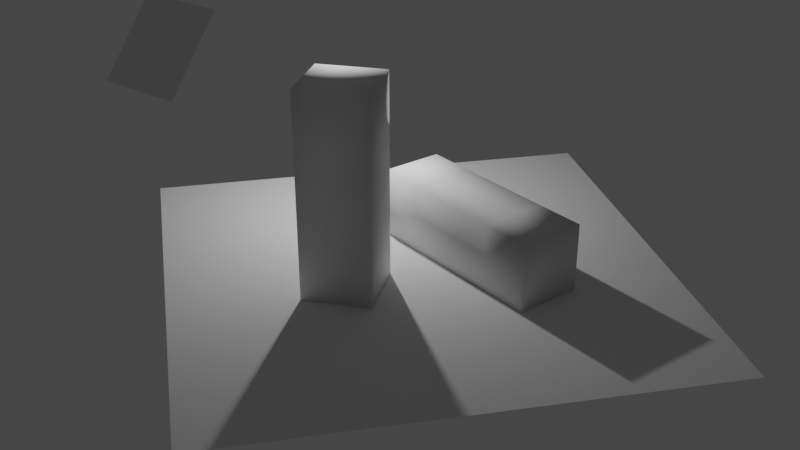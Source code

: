 # Source: thermal-minimal-test-tris4-low.blend  (saved by Blender 2.92.15; exported with 4.5.12 LTS)
import bpy
from mathutils import Matrix  # noqa: F401  (used for matrix-valued properties, if any)

bpy.ops.wm.read_factory_settings(use_empty=True)
scene = bpy.context.scene
scene.name = 'Scene'

# ---- collections
col_collection = bpy.data.collections.new('Collection'); scene.collection.children.link(col_collection)

# ---- world
world_world = bpy.data.worlds.new('World'); scene.world = world_world
world_world.use_nodes = True; world_world.node_tree.nodes.clear()
_N = world_world.node_tree.nodes; _L = world_world.node_tree.links
n0 = _N.new('ShaderNodeOutputWorld'); n0.name = 'World Output'; n0.location = (300, 300)
n1 = _N.new('ShaderNodeBackground'); n1.name = 'Background'; n1.location = (10, 300)
n1.inputs[0].default_value = (0.05088, 0.05088, 0.05088, 1.0)
_L.new(n1.outputs[0], n0.inputs[0])
n0.is_active_output = True
world_world.color = (0.05088, 0.05088, 0.05088)
world_world.use_sun_shadow = False
world_world.sun_shadow_jitter_overblur = 0.0

# ---- cameras
cam_camera = bpy.data.cameras.new('Camera')
cam_camera.clip_end = 100.0
cam_camera.ortho_scale = 7.314

# ---- lights
light_light = bpy.data.lights.new('Light', 'POINT')
light_light.transmission_factor = 0.0
light_light.energy = 1000.0
light_light.shadow_soft_size = 0.1
light_light.shadow_maximum_resolution = 0.006
light_light.use_absolute_resolution = True

# ---- meshes
me_plane_002 = bpy.data.meshes.new('Plane.002')
me_plane_002.from_pydata([(-7.0, -7.0, 0.0), (7.0, -7.0, 0.0), (-7.0, 7.0, 0.0), (7.0, 7.0, 0.0), (-7.0, 0.0, 0.0), (0.0, -7.0, 0.0), (7.0, 0.0, 0.0), (0.0, 7.0, 0.0), (0.0, 0.0, 0.0), (-7.0, -3.5, 0.0), (3.5, -7.0, 0.0), (7.0, 3.5, 0.0), (-3.5, 7.0, 0.0), (-7.0, 3.5, 0.0), (-3.5, -7.0, 0.0), (7.0, -3.5, 0.0), (3.5, 7.0, 0.0), (0.0, 3.5, 0.0), (0.0, -3.5, 0.0), (-3.5, 0.0, 0.0), (3.5, 0.0, 0.0), (3.5, -3.5, 0.0), (-3.5, -3.5, 0.0), (-3.5, 3.5, 0.0), (3.5, 3.5, 0.0), (-7.0, -5.25, 0.0), (5.25, -7.0, 0.0), (7.0, 5.25, 0.0), (-5.25, 7.0, 0.0), (-7.0, 1.75, 0.0), (-1.75, -7.0, 0.0), (7.0, -1.75, 0.0), (1.75, 7.0, 0.0), (0.0, 5.25, 0.0), (0.0, -1.75, 0.0), (-5.25, 0.0, 0.0), (1.75, 0.0, 0.0), (-7.0, -1.75, 0.0), (1.75, -7.0, 0.0), (7.0, 1.75, 0.0), (-1.75, 7.0, 0.0), (-7.0, 5.25, 0.0), (-5.25, -7.0, 0.0), (7.0, -5.25, 0.0), (5.25, 7.0, 0.0), (0.0, 1.75, 0.0), (0.0, -5.25, 0.0), (-1.75, 0.0, 0.0), (5.25, 0.0, 0.0), (3.5, -1.75, 0.0), (3.5, -5.25, 0.0), (1.75, -3.5, 0.0), (5.25, -3.5, 0.0), (-3.5, -1.75, 0.0), (-3.5, -5.25, 0.0), (-5.25, -3.5, 0.0), (-1.75, -3.5, 0.0), (-3.5, 5.25, 0.0), (-3.5, 1.75, 0.0), (-5.25, 3.5, 0.0), (-1.75, 3.5, 0.0), (3.5, 5.25, 0.0), (3.5, 1.75, 0.0), (1.75, 3.5, 0.0), (5.25, 3.5, 0.0), (5.25, 1.75, 0.0), (1.75, 1.75, 0.0), (1.75, 5.25, 0.0), (-1.75, 1.75, 0.0), (-5.25, 1.75, 0.0), (-5.25, 5.25, 0.0), (-1.75, -5.25, 0.0), (-5.25, -5.25, 0.0), (-5.25, -1.75, 0.0), (5.25, -5.25, 0.0), (1.75, -5.25, 0.0), (1.75, -1.75, 0.0), (5.25, -1.75, 0.0), (-1.75, -1.75, 0.0), (-1.75, 5.25, 0.0), (5.25, 5.25, 0.0)], [], [(27, 44, 80), (33, 40, 79), (34, 47, 78), (31, 48, 77), (49, 36, 76), (50, 51, 75), (43, 52, 74), (53, 35, 73), (54, 55, 72), (46, 56, 71), (57, 28, 70), (58, 59, 69), (45, 60, 68), (61, 32, 67), (62, 63, 66), (39, 64, 65), (65, 24, 62), (48, 62, 20), (6, 65, 48), (66, 17, 45), (36, 45, 8), (20, 66, 36), (67, 7, 33), (63, 33, 17), (24, 67, 63), (68, 23, 58), (47, 58, 19), (8, 68, 47), (69, 13, 29), (35, 29, 4), (19, 69, 35), (70, 2, 41), (59, 41, 13), (23, 70, 59), (71, 22, 54), (30, 54, 14), (5, 71, 30), (72, 9, 25), (42, 25, 0), (14, 72, 42), (73, 4, 37), (55, 37, 9), (22, 73, 55), (74, 21, 50), (26, 50, 10), (1, 74, 26), (75, 18, 46), (38, 46, 5), (10, 75, 38), (76, 8, 34), (51, 34, 18), (21, 76, 51), (77, 20, 49), (52, 49, 21), (15, 77, 52), (78, 19, 53), (56, 53, 22), (18, 78, 56), (79, 12, 57), (60, 57, 23), (17, 79, 60), (80, 16, 61), (64, 61, 24), (11, 80, 64), (27, 3, 44), (33, 7, 40), (34, 8, 47), (31, 6, 48), (49, 20, 36), (50, 21, 51), (43, 15, 52), (53, 19, 35), (54, 22, 55), (46, 18, 56), (57, 12, 28), (58, 23, 59), (45, 17, 60), (61, 16, 32), (62, 24, 63), (39, 11, 64), (65, 64, 24), (48, 65, 62), (6, 39, 65), (66, 63, 17), (36, 66, 45), (20, 62, 66), (67, 32, 7), (63, 67, 33), (24, 61, 67), (68, 60, 23), (47, 68, 58), (8, 45, 68), (69, 59, 13), (35, 69, 29), (19, 58, 69), (70, 28, 2), (59, 70, 41), (23, 57, 70), (71, 56, 22), (30, 71, 54), (5, 46, 71), (72, 55, 9), (42, 72, 25), (14, 54, 72), (73, 35, 4), (55, 73, 37), (22, 53, 73), (74, 52, 21), (26, 74, 50), (1, 43, 74), (75, 51, 18), (38, 75, 46), (10, 50, 75), (76, 36, 8), (51, 76, 34), (21, 49, 76), (77, 48, 20), (52, 77, 49), (15, 31, 77), (78, 47, 19), (56, 78, 53), (18, 34, 78), (79, 40, 12), (60, 79, 57), (17, 33, 79), (80, 44, 16), (64, 80, 61), (11, 27, 80)])
me_plane_002.polygons.foreach_set('use_smooth', [True] * 128)
_uv = me_plane_002.uv_layers.new(name='UVMap')
_uv.uv.foreach_set('vector', [1.0, 0.875, 0.875, 1.0, 0.875, 0.875, 0.5, 0.875, 0.375, 1.0, 0.375, 0.875, 0.5, 0.375, 0.375, 0.5, 0.375, 0.375, 1.0, 0.375, 0.875, 0.5, 0.875, 0.375, 0.75, 0.375, 0.625, 0.5, 0.625, 0.375, 0.75, 0.125, 0.625, 0.25, 0.625, 0.125, 1.0, 0.125, 0.875, 0.25, 0.875, 0.125, 0.25, 0.375, 0.125, 0.5, 0.125, 0.375, 0.25, 0.125, 0.125, 0.25, 0.125, 0.125, 0.5, 0.125, 0.375, 0.25, 0.375, 0.125, 0.25, 0.875, 0.125, 1.0, 0.125, 0.875, 0.25, 0.625, 0.125, 0.75, 0.125, 0.625, 0.5, 0.625, 0.375, 0.75, 0.375, 0.625, 0.75, 0.875, 0.625, 1.0, 0.625, 0.875, 0.75, 0.625, 0.625, 0.75, 0.625, 0.625, 1.0, 0.625, 0.875, 0.75, 0.875, 0.625, 0.875, 0.625, 0.75, 0.75, 0.75, 0.625, 0.875, 0.5, 0.75, 0.625, 0.75, 0.5, 1.0, 0.5, 0.875, 0.625, 0.875, 0.5, 0.625, 0.625, 0.5, 0.75, 0.5, 0.625, 0.625, 0.5, 0.5, 0.625, 0.5, 0.5, 0.75, 0.5, 0.625, 0.625, 0.625, 0.5, 0.625, 0.875, 0.5, 1.0, 0.5, 0.875, 0.625, 0.75, 0.5, 0.875, 0.5, 0.75, 0.75, 0.75, 0.625, 0.875, 0.625, 0.75, 0.375, 0.625, 0.25, 0.75, 0.25, 0.625, 0.375, 0.5, 0.25, 0.625, 0.25, 0.5, 0.5, 0.5, 0.375, 0.625, 0.375, 0.5, 0.125, 0.625, 0.0, 0.75, 0.0, 0.625, 0.125, 0.5, 0.0, 0.625, 0.0, 0.5, 0.25, 0.5, 0.125, 0.625, 0.125, 0.5, 0.125, 0.875, 0.0, 1.0, 0.0, 0.875, 0.125, 0.75, 0.0, 0.875, 0.0, 0.75, 0.25, 0.75, 0.125, 0.875, 0.125, 0.75, 0.375, 0.125, 0.25, 0.25, 0.25, 0.125, 0.375, 0.0, 0.25, 0.125, 0.25, 0.0, 0.5, 0.0, 0.375, 0.125, 0.375, 0.0, 0.125, 0.125, 0.0, 0.25, 0.0, 0.125, 0.125, 0.0, 0.0, 0.125, 0.0, 0.0, 0.25, 0.0, 0.125, 0.125, 0.125, 0.0, 0.125, 0.375, 0.0, 0.5, 0.0, 0.375, 0.125, 0.25, 0.0, 0.375, 0.0, 0.25, 0.25, 0.25, 0.125, 0.375, 0.125, 0.25, 0.875, 0.125, 0.75, 0.25, 0.75, 0.125, 0.875, 0.0, 0.75, 0.125, 0.75, 0.0, 1.0, 0.0, 0.875, 0.125, 0.875, 0.0, 0.625, 0.125, 0.5, 0.25, 0.5, 0.125, 0.625, 0.0, 0.5, 0.125, 0.5, 0.0, 0.75, 0.0, 0.625, 0.125, 0.625, 0.0, 0.625, 0.375, 0.5, 0.5, 0.5, 0.375, 0.625, 0.25, 0.5, 0.375, 0.5, 0.25, 0.75, 0.25, 0.625, 0.375, 0.625, 0.25, 0.875, 0.375, 0.75, 0.5, 0.75, 0.375, 0.875, 0.25, 0.75, 0.375, 0.75, 0.25, 1.0, 0.25, 0.875, 0.375, 0.875, 0.25, 0.375, 0.375, 0.25, 0.5, 0.25, 0.375, 0.375, 0.25, 0.25, 0.375, 0.25, 0.25, 0.5, 0.25, 0.375, 0.375, 0.375, 0.25, 0.375, 0.875, 0.25, 1.0, 0.25, 0.875, 0.375, 0.75, 0.25, 0.875, 0.25, 0.75, 0.5, 0.75, 0.375, 0.875, 0.375, 0.75, 0.875, 0.875, 0.75, 1.0, 0.75, 0.875, 0.875, 0.75, 0.75, 0.875, 0.75, 0.75, 1.0, 0.75, 0.875, 0.875, 0.875, 0.75, 1.0, 0.875, 1.0, 1.0, 0.875, 1.0, 0.5, 0.875, 0.5, 1.0, 0.375, 1.0, 0.5, 0.375, 0.5, 0.5, 0.375, 0.5, 1.0, 0.375, 1.0, 0.5, 0.875, 0.5, 0.75, 0.375, 0.75, 0.5, 0.625, 0.5, 0.75, 0.125, 0.75, 0.25, 0.625, 0.25, 1.0, 0.125, 1.0, 0.25, 0.875, 0.25, 0.25, 0.375, 0.25, 0.5, 0.125, 0.5, 0.25, 0.125, 0.25, 0.25, 0.125, 0.25, 0.5, 0.125, 0.5, 0.25, 0.375, 0.25, 0.25, 0.875, 0.25, 1.0, 0.125, 1.0, 0.25, 0.625, 0.25, 0.75, 0.125, 0.75, 0.5, 0.625, 0.5, 0.75, 0.375, 0.75, 0.75, 0.875, 0.75, 1.0, 0.625, 1.0, 0.75, 0.625, 0.75, 0.75, 0.625, 0.75, 1.0, 0.625, 1.0, 0.75, 0.875, 0.75, 0.875, 0.625, 0.875, 0.75, 0.75, 0.75, 0.875, 0.5, 0.875, 0.625, 0.75, 0.625, 1.0, 0.5, 1.0, 0.625, 0.875, 0.625, 0.625, 0.625, 0.625, 0.75, 0.5, 0.75, 0.625, 0.5, 0.625, 0.625, 0.5, 0.625, 0.75, 0.5, 0.75, 0.625, 0.625, 0.625, 0.625, 0.875, 0.625, 1.0, 0.5, 1.0, 0.625, 0.75, 0.625, 0.875, 0.5, 0.875, 0.75, 0.75, 0.75, 0.875, 0.625, 0.875, 0.375, 0.625, 0.375, 0.75, 0.25, 0.75, 0.375, 0.5, 0.375, 0.625, 0.25, 0.625, 0.5, 0.5, 0.5, 0.625, 0.375, 0.625, 0.125, 0.625, 0.125, 0.75, 0.0, 0.75, 0.125, 0.5, 0.125, 0.625, 0.0, 0.625, 0.25, 0.5, 0.25, 0.625, 0.125, 0.625, 0.125, 0.875, 0.125, 1.0, 0.0, 1.0, 0.125, 0.75, 0.125, 0.875, 0.0, 0.875, 0.25, 0.75, 0.25, 0.875, 0.125, 0.875, 0.375, 0.125, 0.375, 0.25, 0.25, 0.25, 0.375, 0.0, 0.375, 0.125, 0.25, 0.125, 0.5, 0.0, 0.5, 0.125, 0.375, 0.125, 0.125, 0.125, 0.125, 0.25, 0.0, 0.25, 0.125, 0.0, 0.125, 0.125, 0.0, 0.125, 0.25, 0.0, 0.25, 0.125, 0.125, 0.125, 0.125, 0.375, 0.125, 0.5, 0.0, 0.5, 0.125, 0.25, 0.125, 0.375, 0.0, 0.375, 0.25, 0.25, 0.25, 0.375, 0.125, 0.375, 0.875, 0.125, 0.875, 0.25, 0.75, 0.25, 0.875, 0.0, 0.875, 0.125, 0.75, 0.125, 1.0, 0.0, 1.0, 0.125, 0.875, 0.125, 0.625, 0.125, 0.625, 0.25, 0.5, 0.25, 0.625, 0.0, 0.625, 0.125, 0.5, 0.125, 0.75, 0.0, 0.75, 0.125, 0.625, 0.125, 0.625, 0.375, 0.625, 0.5, 0.5, 0.5, 0.625, 0.25, 0.625, 0.375, 0.5, 0.375, 0.75, 0.25, 0.75, 0.375, 0.625, 0.375, 0.875, 0.375, 0.875, 0.5, 0.75, 0.5, 0.875, 0.25, 0.875, 0.375, 0.75, 0.375, 1.0, 0.25, 1.0, 0.375, 0.875, 0.375, 0.375, 0.375, 0.375, 0.5, 0.25, 0.5, 0.375, 0.25, 0.375, 0.375, 0.25, 0.375, 0.5, 0.25, 0.5, 0.375, 0.375, 0.375, 0.375, 0.875, 0.375, 1.0, 0.25, 1.0, 0.375, 0.75, 0.375, 0.875, 0.25, 0.875, 0.5, 0.75, 0.5, 0.875, 0.375, 0.875, 0.875, 0.875, 0.875, 1.0, 0.75, 1.0, 0.875, 0.75, 0.875, 0.875, 0.75, 0.875, 1.0, 0.75, 1.0, 0.875, 0.875, 0.875])
me_plane_002.use_remesh_fix_poles = True
me_plane_002.use_remesh_preserve_attributes = False
me_plane_002.use_mirror_vertex_groups = False
me_plane_002.update()
me_cube = bpy.data.meshes.new('Cube')
me_cube.from_pydata([(-1.0, -1.0, -3.0), (-1.0, -1.0, 3.0), (-1.0, 1.0, -3.0), (-1.0, 1.0, 3.0), (1.0, -1.0, -3.0), (1.0, -1.0, 3.0), (1.0, 1.0, -3.0), (1.0, 1.0, 3.0), (-1.0, 0.0, -3.0), (-1.0, -1.0, 0.0), (-1.0, 0.0, 3.0), (-1.0, 1.0, 0.0), (0.0, 1.0, -3.0), (0.0, 1.0, 3.0), (1.0, 1.0, 0.0), (1.0, 0.0, -3.0), (1.0, 0.0, 3.0), (1.0, -1.0, 0.0), (0.0, -1.0, -3.0), (0.0, -1.0, 3.0), (0.0, 0.0, 3.0), (0.0, 0.0, -3.0), (0.0, -1.0, 0.0), (1.0, 0.0, 0.0), (0.0, 1.0, 0.0), (-1.0, 0.0, 0.0), (-1.0, -1.0, 1.5), (-1.0, 1.0, 1.5), (1.0, 1.0, 1.5), (1.0, -1.0, 1.5), (0.0, -1.0, 1.5), (1.0, 0.0, 1.5), (0.0, 1.0, 1.5), (-1.0, 0.0, 1.5), (-1.0, 1.0, -1.5), (1.0, 1.0, -1.5), (1.0, -1.0, -1.5), (-1.0, -1.0, -1.5), (0.0, -1.0, -1.5), (1.0, 0.0, -1.5), (0.0, 1.0, -1.5), (-1.0, 0.0, -1.5)], [], [(10, 27, 33), (13, 28, 32), (16, 29, 31), (19, 26, 30), (15, 18, 21), (10, 19, 20), (20, 5, 16), (13, 16, 7), (3, 20, 13), (21, 0, 8), (12, 8, 2), (6, 21, 12), (22, 37, 38), (17, 38, 36), (5, 30, 29), (23, 36, 39), (14, 39, 35), (7, 31, 28), (24, 35, 40), (11, 40, 34), (3, 32, 27), (25, 34, 41), (9, 41, 37), (1, 33, 26), (26, 25, 9), (27, 24, 11), (28, 23, 14), (29, 22, 17), (30, 9, 22), (31, 17, 23), (32, 14, 24), (33, 11, 25), (37, 8, 0), (41, 2, 8), (34, 12, 2), (40, 6, 12), (35, 15, 6), (39, 4, 15), (36, 18, 4), (38, 0, 18), (10, 3, 27), (13, 7, 28), (16, 5, 29), (19, 1, 26), (15, 4, 18), (10, 1, 19), (20, 19, 5), (13, 20, 16), (3, 10, 20), (21, 18, 0), (12, 21, 8), (6, 15, 21), (22, 9, 37), (17, 22, 38), (5, 19, 30), (23, 17, 36), (14, 23, 39), (7, 16, 31), (24, 14, 35), (11, 24, 40), (3, 13, 32), (25, 11, 34), (9, 25, 41), (1, 10, 33), (26, 33, 25), (27, 32, 24), (28, 31, 23), (29, 30, 22), (30, 26, 9), (31, 29, 17), (32, 28, 14), (33, 27, 11), (37, 41, 8), (41, 34, 2), (34, 40, 12), (40, 35, 6), (35, 39, 15), (39, 36, 4), (36, 38, 18), (38, 37, 0)])
me_cube.polygons.foreach_set('use_smooth', [True] * 80)
_uv = me_cube.uv_layers.new(name='UVMap')
_uv.uv.foreach_set('vector', [0.625, 0.125, 0.5625, 0.25, 0.5625, 0.125, 0.625, 0.375, 0.5625, 0.5, 0.5625, 0.375, 0.625, 0.625, 0.5625, 0.75, 0.5625, 0.625, 0.625, 0.875, 0.5625, 1.0, 0.5625, 0.875, 0.375, 0.625, 0.25, 0.75, 0.25, 0.625, 0.875, 0.625, 0.75, 0.75, 0.75, 0.625, 0.75, 0.625, 0.625, 0.75, 0.625, 0.625, 0.75, 0.5, 0.625, 0.625, 0.625, 0.5, 0.875, 0.5, 0.75, 0.625, 0.75, 0.5, 0.25, 0.625, 0.125, 0.75, 0.125, 0.625, 0.25, 0.5, 0.125, 0.625, 0.125, 0.5, 0.375, 0.5, 0.25, 0.625, 0.25, 0.5, 0.5, 0.875, 0.4375, 1.0, 0.4375, 0.875, 0.5, 0.75, 0.4375, 0.875, 0.4375, 0.75, 0.625, 0.75, 0.5625, 0.875, 0.5625, 0.75, 0.5, 0.625, 0.4375, 0.75, 0.4375, 0.625, 0.5, 0.5, 0.4375, 0.625, 0.4375, 0.5, 0.625, 0.5, 0.5625, 0.625, 0.5625, 0.5, 0.5, 0.375, 0.4375, 0.5, 0.4375, 0.375, 0.5, 0.25, 0.4375, 0.375, 0.4375, 0.25, 0.625, 0.25, 0.5625, 0.375, 0.5625, 0.25, 0.5, 0.125, 0.4375, 0.25, 0.4375, 0.125, 0.5, 0.0, 0.4375, 0.125, 0.4375, 0.0, 0.625, 0.0, 0.5625, 0.125, 0.5625, 0.0, 0.5625, 0.0, 0.5, 0.125, 0.5, 0.0, 0.5625, 0.25, 0.5, 0.375, 0.5, 0.25, 0.5625, 0.5, 0.5, 0.625, 0.5, 0.5, 0.5625, 0.75, 0.5, 0.875, 0.5, 0.75, 0.5625, 0.875, 0.5, 1.0, 0.5, 0.875, 0.5625, 0.625, 0.5, 0.75, 0.5, 0.625, 0.5625, 0.375, 0.5, 0.5, 0.5, 0.375, 0.5625, 0.125, 0.5, 0.25, 0.5, 0.125, 0.4375, 0.0, 0.375, 0.125, 0.375, 0.0, 0.4375, 0.125, 0.375, 0.25, 0.375, 0.125, 0.4375, 0.25, 0.375, 0.375, 0.375, 0.25, 0.4375, 0.375, 0.375, 0.5, 0.375, 0.375, 0.4375, 0.5, 0.375, 0.625, 0.375, 0.5, 0.4375, 0.625, 0.375, 0.75, 0.375, 0.625, 0.4375, 0.75, 0.375, 0.875, 0.375, 0.75, 0.4375, 0.875, 0.375, 1.0, 0.375, 0.875, 0.625, 0.125, 0.625, 0.25, 0.5625, 0.25, 0.625, 0.375, 0.625, 0.5, 0.5625, 0.5, 0.625, 0.625, 0.625, 0.75, 0.5625, 0.75, 0.625, 0.875, 0.625, 1.0, 0.5625, 1.0, 0.375, 0.625, 0.375, 0.75, 0.25, 0.75, 0.875, 0.625, 0.875, 0.75, 0.75, 0.75, 0.75, 0.625, 0.75, 0.75, 0.625, 0.75, 0.75, 0.5, 0.75, 0.625, 0.625, 0.625, 0.875, 0.5, 0.875, 0.625, 0.75, 0.625, 0.25, 0.625, 0.25, 0.75, 0.125, 0.75, 0.25, 0.5, 0.25, 0.625, 0.125, 0.625, 0.375, 0.5, 0.375, 0.625, 0.25, 0.625, 0.5, 0.875, 0.5, 1.0, 0.4375, 1.0, 0.5, 0.75, 0.5, 0.875, 0.4375, 0.875, 0.625, 0.75, 0.625, 0.875, 0.5625, 0.875, 0.5, 0.625, 0.5, 0.75, 0.4375, 0.75, 0.5, 0.5, 0.5, 0.625, 0.4375, 0.625, 0.625, 0.5, 0.625, 0.625, 0.5625, 0.625, 0.5, 0.375, 0.5, 0.5, 0.4375, 0.5, 0.5, 0.25, 0.5, 0.375, 0.4375, 0.375, 0.625, 0.25, 0.625, 0.375, 0.5625, 0.375, 0.5, 0.125, 0.5, 0.25, 0.4375, 0.25, 0.5, 0.0, 0.5, 0.125, 0.4375, 0.125, 0.625, 0.0, 0.625, 0.125, 0.5625, 0.125, 0.5625, 0.0, 0.5625, 0.125, 0.5, 0.125, 0.5625, 0.25, 0.5625, 0.375, 0.5, 0.375, 0.5625, 0.5, 0.5625, 0.625, 0.5, 0.625, 0.5625, 0.75, 0.5625, 0.875, 0.5, 0.875, 0.5625, 0.875, 0.5625, 1.0, 0.5, 1.0, 0.5625, 0.625, 0.5625, 0.75, 0.5, 0.75, 0.5625, 0.375, 0.5625, 0.5, 0.5, 0.5, 0.5625, 0.125, 0.5625, 0.25, 0.5, 0.25, 0.4375, 0.0, 0.4375, 0.125, 0.375, 0.125, 0.4375, 0.125, 0.4375, 0.25, 0.375, 0.25, 0.4375, 0.25, 0.4375, 0.375, 0.375, 0.375, 0.4375, 0.375, 0.4375, 0.5, 0.375, 0.5, 0.4375, 0.5, 0.4375, 0.625, 0.375, 0.625, 0.4375, 0.625, 0.4375, 0.75, 0.375, 0.75, 0.4375, 0.75, 0.4375, 0.875, 0.375, 0.875, 0.4375, 0.875, 0.4375, 1.0, 0.375, 1.0])
me_cube.use_remesh_fix_poles = True
me_cube.use_remesh_preserve_attributes = False
me_cube.use_mirror_vertex_groups = False
me_cube.update()
me_cube_001 = bpy.data.meshes.new('Cube.001')
me_cube_001.from_pydata([(-1.0, -1.0, -3.0), (-1.0, -1.0, 3.0), (-1.0, 1.0, -3.0), (-1.0, 1.0, 3.0), (1.0, -1.0, -3.0), (1.0, -1.0, 3.0), (1.0, 1.0, -3.0), (1.0, 1.0, 3.0), (-1.0, 0.0, -3.0), (-1.0, -1.0, 0.0), (-1.0, 0.0, 3.0), (-1.0, 1.0, 0.0), (0.0, 1.0, -3.0), (0.0, 1.0, 3.0), (1.0, 1.0, 0.0), (1.0, 0.0, -3.0), (1.0, 0.0, 3.0), (1.0, -1.0, 0.0), (0.0, -1.0, -3.0), (0.0, -1.0, 3.0), (0.0, 0.0, 3.0), (0.0, 0.0, -3.0), (0.0, -1.0, 0.0), (1.0, 0.0, 0.0), (0.0, 1.0, 0.0), (-1.0, 0.0, 0.0), (-1.0, -1.0, 1.5), (-1.0, 1.0, 1.5), (1.0, 1.0, 1.5), (1.0, -1.0, 1.5), (0.0, -1.0, 1.5), (1.0, 0.0, 1.5), (0.0, 1.0, 1.5), (-1.0, 0.0, 1.5), (-1.0, 1.0, -1.5), (1.0, 1.0, -1.5), (1.0, -1.0, -1.5), (-1.0, -1.0, -1.5), (0.0, -1.0, -1.5), (1.0, 0.0, -1.5), (0.0, 1.0, -1.5), (-1.0, 0.0, -1.5)], [], [(10, 27, 33), (13, 28, 32), (16, 29, 31), (19, 26, 30), (15, 18, 21), (10, 19, 20), (20, 5, 16), (13, 16, 7), (3, 20, 13), (21, 0, 8), (12, 8, 2), (6, 21, 12), (22, 37, 38), (17, 38, 36), (5, 30, 29), (23, 36, 39), (14, 39, 35), (7, 31, 28), (24, 35, 40), (11, 40, 34), (3, 32, 27), (25, 34, 41), (9, 41, 37), (1, 33, 26), (26, 25, 9), (27, 24, 11), (28, 23, 14), (29, 22, 17), (30, 9, 22), (31, 17, 23), (32, 14, 24), (33, 11, 25), (37, 8, 0), (41, 2, 8), (34, 12, 2), (40, 6, 12), (35, 15, 6), (39, 4, 15), (36, 18, 4), (38, 0, 18), (10, 3, 27), (13, 7, 28), (16, 5, 29), (19, 1, 26), (15, 4, 18), (10, 1, 19), (20, 19, 5), (13, 20, 16), (3, 10, 20), (21, 18, 0), (12, 21, 8), (6, 15, 21), (22, 9, 37), (17, 22, 38), (5, 19, 30), (23, 17, 36), (14, 23, 39), (7, 16, 31), (24, 14, 35), (11, 24, 40), (3, 13, 32), (25, 11, 34), (9, 25, 41), (1, 10, 33), (26, 33, 25), (27, 32, 24), (28, 31, 23), (29, 30, 22), (30, 26, 9), (31, 29, 17), (32, 28, 14), (33, 27, 11), (37, 41, 8), (41, 34, 2), (34, 40, 12), (40, 35, 6), (35, 39, 15), (39, 36, 4), (36, 38, 18), (38, 37, 0)])
me_cube_001.polygons.foreach_set('use_smooth', [True] * 80)
_uv = me_cube_001.uv_layers.new(name='UVMap')
_uv.uv.foreach_set('vector', [0.625, 0.125, 0.5625, 0.25, 0.5625, 0.125, 0.625, 0.375, 0.5625, 0.5, 0.5625, 0.375, 0.625, 0.625, 0.5625, 0.75, 0.5625, 0.625, 0.625, 0.875, 0.5625, 1.0, 0.5625, 0.875, 0.375, 0.625, 0.25, 0.75, 0.25, 0.625, 0.875, 0.625, 0.75, 0.75, 0.75, 0.625, 0.75, 0.625, 0.625, 0.75, 0.625, 0.625, 0.75, 0.5, 0.625, 0.625, 0.625, 0.5, 0.875, 0.5, 0.75, 0.625, 0.75, 0.5, 0.25, 0.625, 0.125, 0.75, 0.125, 0.625, 0.25, 0.5, 0.125, 0.625, 0.125, 0.5, 0.375, 0.5, 0.25, 0.625, 0.25, 0.5, 0.5, 0.875, 0.4375, 1.0, 0.4375, 0.875, 0.5, 0.75, 0.4375, 0.875, 0.4375, 0.75, 0.625, 0.75, 0.5625, 0.875, 0.5625, 0.75, 0.5, 0.625, 0.4375, 0.75, 0.4375, 0.625, 0.5, 0.5, 0.4375, 0.625, 0.4375, 0.5, 0.625, 0.5, 0.5625, 0.625, 0.5625, 0.5, 0.5, 0.375, 0.4375, 0.5, 0.4375, 0.375, 0.5, 0.25, 0.4375, 0.375, 0.4375, 0.25, 0.625, 0.25, 0.5625, 0.375, 0.5625, 0.25, 0.5, 0.125, 0.4375, 0.25, 0.4375, 0.125, 0.5, 0.0, 0.4375, 0.125, 0.4375, 0.0, 0.625, 0.0, 0.5625, 0.125, 0.5625, 0.0, 0.5625, 0.0, 0.5, 0.125, 0.5, 0.0, 0.5625, 0.25, 0.5, 0.375, 0.5, 0.25, 0.5625, 0.5, 0.5, 0.625, 0.5, 0.5, 0.5625, 0.75, 0.5, 0.875, 0.5, 0.75, 0.5625, 0.875, 0.5, 1.0, 0.5, 0.875, 0.5625, 0.625, 0.5, 0.75, 0.5, 0.625, 0.5625, 0.375, 0.5, 0.5, 0.5, 0.375, 0.5625, 0.125, 0.5, 0.25, 0.5, 0.125, 0.4375, 0.0, 0.375, 0.125, 0.375, 0.0, 0.4375, 0.125, 0.375, 0.25, 0.375, 0.125, 0.4375, 0.25, 0.375, 0.375, 0.375, 0.25, 0.4375, 0.375, 0.375, 0.5, 0.375, 0.375, 0.4375, 0.5, 0.375, 0.625, 0.375, 0.5, 0.4375, 0.625, 0.375, 0.75, 0.375, 0.625, 0.4375, 0.75, 0.375, 0.875, 0.375, 0.75, 0.4375, 0.875, 0.375, 1.0, 0.375, 0.875, 0.625, 0.125, 0.625, 0.25, 0.5625, 0.25, 0.625, 0.375, 0.625, 0.5, 0.5625, 0.5, 0.625, 0.625, 0.625, 0.75, 0.5625, 0.75, 0.625, 0.875, 0.625, 1.0, 0.5625, 1.0, 0.375, 0.625, 0.375, 0.75, 0.25, 0.75, 0.875, 0.625, 0.875, 0.75, 0.75, 0.75, 0.75, 0.625, 0.75, 0.75, 0.625, 0.75, 0.75, 0.5, 0.75, 0.625, 0.625, 0.625, 0.875, 0.5, 0.875, 0.625, 0.75, 0.625, 0.25, 0.625, 0.25, 0.75, 0.125, 0.75, 0.25, 0.5, 0.25, 0.625, 0.125, 0.625, 0.375, 0.5, 0.375, 0.625, 0.25, 0.625, 0.5, 0.875, 0.5, 1.0, 0.4375, 1.0, 0.5, 0.75, 0.5, 0.875, 0.4375, 0.875, 0.625, 0.75, 0.625, 0.875, 0.5625, 0.875, 0.5, 0.625, 0.5, 0.75, 0.4375, 0.75, 0.5, 0.5, 0.5, 0.625, 0.4375, 0.625, 0.625, 0.5, 0.625, 0.625, 0.5625, 0.625, 0.5, 0.375, 0.5, 0.5, 0.4375, 0.5, 0.5, 0.25, 0.5, 0.375, 0.4375, 0.375, 0.625, 0.25, 0.625, 0.375, 0.5625, 0.375, 0.5, 0.125, 0.5, 0.25, 0.4375, 0.25, 0.5, 0.0, 0.5, 0.125, 0.4375, 0.125, 0.625, 0.0, 0.625, 0.125, 0.5625, 0.125, 0.5625, 0.0, 0.5625, 0.125, 0.5, 0.125, 0.5625, 0.25, 0.5625, 0.375, 0.5, 0.375, 0.5625, 0.5, 0.5625, 0.625, 0.5, 0.625, 0.5625, 0.75, 0.5625, 0.875, 0.5, 0.875, 0.5625, 0.875, 0.5625, 1.0, 0.5, 1.0, 0.5625, 0.625, 0.5625, 0.75, 0.5, 0.75, 0.5625, 0.375, 0.5625, 0.5, 0.5, 0.5, 0.5625, 0.125, 0.5625, 0.25, 0.5, 0.25, 0.4375, 0.0, 0.4375, 0.125, 0.375, 0.125, 0.4375, 0.125, 0.4375, 0.25, 0.375, 0.25, 0.4375, 0.25, 0.4375, 0.375, 0.375, 0.375, 0.4375, 0.375, 0.4375, 0.5, 0.375, 0.5, 0.4375, 0.5, 0.4375, 0.625, 0.375, 0.625, 0.4375, 0.625, 0.4375, 0.75, 0.375, 0.75, 0.4375, 0.75, 0.4375, 0.875, 0.375, 0.875, 0.4375, 0.875, 0.4375, 1.0, 0.375, 1.0])
me_cube_001.use_remesh_fix_poles = True
me_cube_001.use_remesh_preserve_attributes = False
me_cube_001.use_mirror_vertex_groups = False
me_cube_001.update()
me_plane_003 = bpy.data.meshes.new('Plane.003')
me_plane_003.from_pydata([(-0.9595, -1.021, -0.1946), (1.039, -0.9498, -0.1394), (-1.039, 0.9498, 0.1394), (0.9595, 1.021, 0.1946), (0.03954, -0.9852, -0.167), (-0.03954, 0.9852, 0.167), (-0.999, -0.03541, -0.02761), (0.999, 0.03541, 0.02761), (1.728e-08, -1.418e-07, -1.697e-07)], [], [(7, 5, 8), (8, 2, 6), (4, 6, 0), (1, 8, 4), (7, 3, 5), (8, 5, 2), (4, 8, 6), (1, 7, 8)])
me_plane_003.polygons.foreach_set('use_smooth', [True] * 8)
_uv = me_plane_003.uv_layers.new(name='UVMap')
_uv.uv.foreach_set('vector', [1.0, 0.5, 0.5, 1.0, 0.5, 0.5, 0.5, 0.5, 0.0, 1.0, 0.0, 0.5, 0.5, 0.0, 0.0, 0.5, 0.0, 0.0, 1.0, 0.0, 0.5, 0.5, 0.5, 0.0, 1.0, 0.5, 1.0, 1.0, 0.5, 1.0, 0.5, 0.5, 0.5, 1.0, 0.0, 1.0, 0.5, 0.0, 0.5, 0.5, 0.0, 0.5, 1.0, 0.0, 1.0, 0.5, 0.5, 0.5])
me_plane_003.use_remesh_fix_poles = True
me_plane_003.use_remesh_preserve_attributes = False
me_plane_003.use_mirror_vertex_groups = False
me_plane_003.update()

# ---- objects
ob_light = bpy.data.objects.new('Light', light_light)
ob_camera = bpy.data.objects.new('Camera', cam_camera)
ob_plane = bpy.data.objects.new('Plane', me_plane_002)
ob_cube = bpy.data.objects.new('Cube', me_cube)
ob_cube_001 = bpy.data.objects.new('Cube.001', me_cube_001)
ob_plane_001 = bpy.data.objects.new('Plane.001', me_plane_003)

# ---- transforms, parenting, visibility, modifiers, constraints
ob_light.location = (4.076, 1.005, 5.904)
ob_light.rotation_euler = (0.6503, 0.05522, 1.866)
ob_light.lock_rotations_4d = False
ob_light.empty_display_type = 'ARROWS'
ob_light.color = (0.0, 0.0, 0.0, 0.0)
ob_light.lineart.crease_threshold = 0.0
ob_camera.location = (-26.88, 6.09, 15.3)
ob_camera.rotation_euler = (1.103, 0.001735, -1.778)
ob_camera.scale = (1.0, 1.0, 1.0)
ob_camera.lock_rotations_4d = False
ob_camera.empty_display_type = 'ARROWS'
ob_camera.color = (0.0, 0.0, 0.0, 0.0)
ob_camera.display_type = 'WIRE'
ob_camera.lineart.crease_threshold = 0.0
ob_plane.location = (0.0, 0.0, 0.0)
ob_plane.lineart.crease_threshold = 0.0
ob_cube.location = (-0.6, 2.1, 3.0)
ob_cube.rotation_euler = (0.0, 0.0, -0.4433)
ob_cube.lineart.crease_threshold = 0.0
ob_cube_001.location = (0.19, -1.774, 1.0)
ob_cube_001.rotation_euler = (-0.4503, 1.571, 0.0)
ob_cube_001.lineart.crease_threshold = 0.0
ob_plane_001.location = (-5.019, 6.392, 8.523)
ob_plane_001.rotation_euler = (2.1, 0.02262, 0.7289)
ob_plane_001.lineart.crease_threshold = 0.0

# ---- collection membership
col_collection.objects.link(ob_light)
col_collection.objects.link(ob_camera)
col_collection.objects.link(ob_plane)
col_collection.objects.link(ob_cube)
col_collection.objects.link(ob_cube_001)
col_collection.objects.link(ob_plane_001)

# ---- scene / render settings (as saved in the file)
scene.camera = ob_camera
scene.frame_start = 1; scene.frame_end = 250; scene.frame_set(210)
scene.render.engine = 'BLENDER_EEVEE_NEXT'
scene.cycles.use_denoising = False
scene.cycles.samples = 128
scene.cycles.sampling_pattern = 'TABULATED_SOBOL'
scene.cycles.use_adaptive_sampling = False
scene.cycles.use_light_tree = False
scene.view_settings.view_transform = 'Filmic'
bpy.context.view_layer.update()
